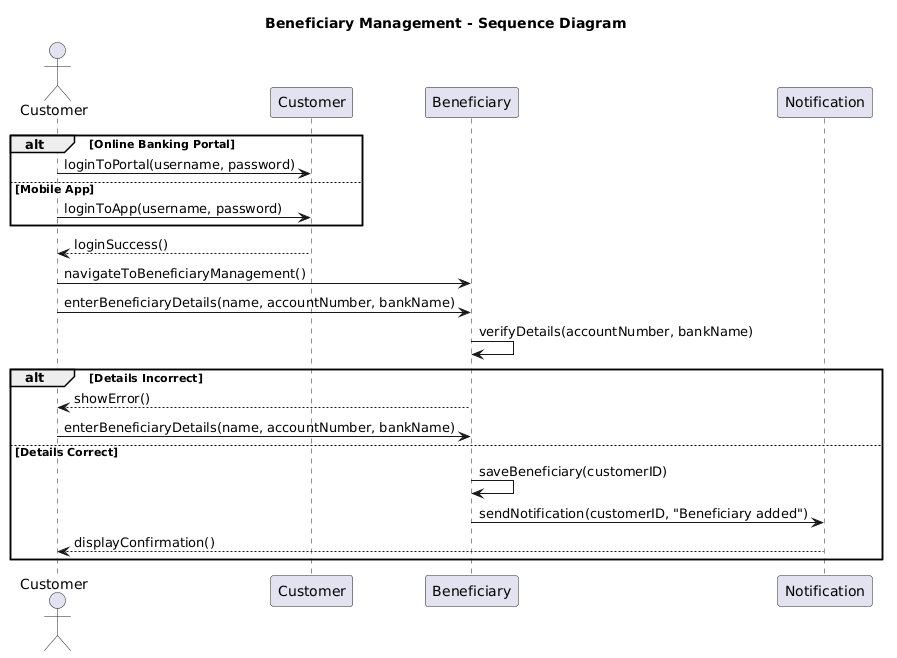

The diagram above was rendered by PlantUML. Its source (embedded in the PNG):
@startuml
title Beneficiary Management - Sequence Diagram

actor Customer
participant "Customer" as C
participant "Beneficiary" as BEN
participant "Notification" as N

alt Online Banking Portal
    Customer -> C : loginToPortal(username, password)
else Mobile App
    Customer -> C : loginToApp(username, password)
end

C --> Customer : loginSuccess()
Customer -> BEN : navigateToBeneficiaryManagement()
Customer -> BEN : enterBeneficiaryDetails(name, accountNumber, bankName)

BEN -> BEN : verifyDetails(accountNumber, bankName)

alt Details Incorrect
    BEN --> Customer : showError()
    Customer -> BEN : enterBeneficiaryDetails(name, accountNumber, bankName)
else Details Correct
    BEN -> BEN : saveBeneficiary(customerID)
    BEN -> N : sendNotification(customerID, "Beneficiary added")
    N --> Customer : displayConfirmation()
end
@enduml